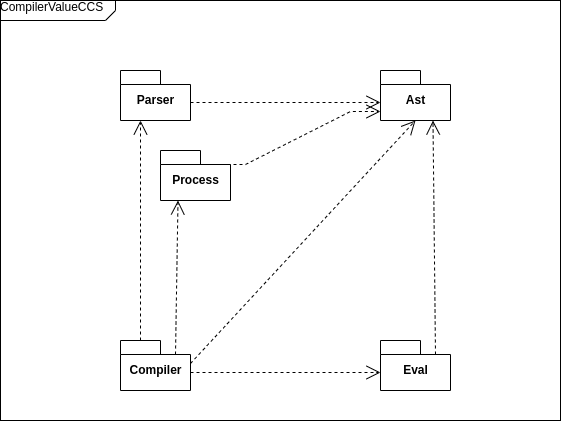

The diagram above was exported from draw.io. Its source (the exported page's mxGraphModel, read from the mxfile embedded in the PNG):
<mxGraphModel dx="1387" dy="781" grid="1" gridSize="10" guides="1" tooltips="1" connect="1" arrows="1" fold="1" page="1" pageScale="1" pageWidth="827" pageHeight="1169" math="0" shadow="0">
  <root>
    <mxCell id="WIyWlLk6GJQsqaUBKTNV-0" />
    <mxCell id="WIyWlLk6GJQsqaUBKTNV-1" parent="WIyWlLk6GJQsqaUBKTNV-0" />
    <mxCell id="-K9rvEGVtkl3w_bJa-kC-0" value="&lt;div&gt;CompilerValueCCS&lt;/div&gt;&lt;div&gt;&lt;br&gt;&lt;/div&gt;" style="html=1;shape=mxgraph.sysml.package;xSize=90;align=left;spacingLeft=10;overflow=fill;strokeWidth=1;recursiveResize=0;labelX=115;" parent="WIyWlLk6GJQsqaUBKTNV-1" vertex="1">
      <mxGeometry x="110" y="50" width="560" height="420" as="geometry" />
    </mxCell>
    <mxCell id="NOtWgdJ5g5dzZbJo8vRP-22" value="Parser" style="shape=folder;fontStyle=1;spacingTop=10;tabWidth=40;tabHeight=14;tabPosition=left;html=1;" parent="WIyWlLk6GJQsqaUBKTNV-1" vertex="1">
      <mxGeometry x="230" y="120" width="70" height="50" as="geometry" />
    </mxCell>
    <mxCell id="NOtWgdJ5g5dzZbJo8vRP-23" value="Ast" style="shape=folder;fontStyle=1;spacingTop=10;tabWidth=40;tabHeight=14;tabPosition=left;html=1;" parent="WIyWlLk6GJQsqaUBKTNV-1" vertex="1">
      <mxGeometry x="490" y="120" width="70" height="50" as="geometry" />
    </mxCell>
    <mxCell id="NOtWgdJ5g5dzZbJo8vRP-32" style="rounded=0;orthogonalLoop=1;jettySize=auto;html=1;exitX=0;exitY=0;exitDx=70;exitDy=23;exitPerimeter=0;entryX=0.5;entryY=1;entryDx=0;entryDy=0;entryPerimeter=0;dashed=1;endArrow=open;endFill=0;endSize=12;" parent="WIyWlLk6GJQsqaUBKTNV-1" source="NOtWgdJ5g5dzZbJo8vRP-24" target="NOtWgdJ5g5dzZbJo8vRP-23" edge="1">
      <mxGeometry relative="1" as="geometry" />
    </mxCell>
    <mxCell id="NOtWgdJ5g5dzZbJo8vRP-34" style="edgeStyle=none;rounded=0;orthogonalLoop=1;jettySize=auto;html=1;entryX=0.25;entryY=1;entryDx=0;entryDy=0;entryPerimeter=0;dashed=1;endArrow=open;endFill=0;endSize=12;exitX=0;exitY=0;exitDx=55;exitDy=14;exitPerimeter=0;" parent="WIyWlLk6GJQsqaUBKTNV-1" source="NOtWgdJ5g5dzZbJo8vRP-24" target="NOtWgdJ5g5dzZbJo8vRP-25" edge="1">
      <mxGeometry relative="1" as="geometry">
        <mxPoint x="290" y="400" as="sourcePoint" />
      </mxGeometry>
    </mxCell>
    <mxCell id="NOtWgdJ5g5dzZbJo8vRP-24" value="Compiler" style="shape=folder;fontStyle=1;spacingTop=10;tabWidth=40;tabHeight=14;tabPosition=left;html=1;" parent="WIyWlLk6GJQsqaUBKTNV-1" vertex="1">
      <mxGeometry x="230" y="390" width="70" height="50" as="geometry" />
    </mxCell>
    <mxCell id="NOtWgdJ5g5dzZbJo8vRP-37" style="rounded=0;orthogonalLoop=1;jettySize=auto;html=1;exitX=0;exitY=0;exitDx=55;exitDy=14;exitPerimeter=0;entryX=0;entryY=0;entryDx=0;entryDy=41;entryPerimeter=0;dashed=1;endArrow=open;endFill=0;endSize=12;edgeStyle=entityRelationEdgeStyle;" parent="WIyWlLk6GJQsqaUBKTNV-1" source="NOtWgdJ5g5dzZbJo8vRP-25" target="NOtWgdJ5g5dzZbJo8vRP-23" edge="1">
      <mxGeometry relative="1" as="geometry" />
    </mxCell>
    <mxCell id="NOtWgdJ5g5dzZbJo8vRP-25" value="Process" style="shape=folder;fontStyle=1;spacingTop=10;tabWidth=40;tabHeight=14;tabPosition=left;html=1;" parent="WIyWlLk6GJQsqaUBKTNV-1" vertex="1">
      <mxGeometry x="270" y="200" width="70" height="50" as="geometry" />
    </mxCell>
    <mxCell id="NOtWgdJ5g5dzZbJo8vRP-35" style="edgeStyle=none;rounded=0;orthogonalLoop=1;jettySize=auto;html=1;exitX=0;exitY=0;exitDx=55;exitDy=14;exitPerimeter=0;entryX=0.75;entryY=1;entryDx=0;entryDy=0;entryPerimeter=0;dashed=1;endArrow=open;endFill=0;endSize=12;" parent="WIyWlLk6GJQsqaUBKTNV-1" source="NOtWgdJ5g5dzZbJo8vRP-26" target="NOtWgdJ5g5dzZbJo8vRP-23" edge="1">
      <mxGeometry relative="1" as="geometry" />
    </mxCell>
    <mxCell id="NOtWgdJ5g5dzZbJo8vRP-26" value="Eval" style="shape=folder;fontStyle=1;spacingTop=10;tabWidth=40;tabHeight=14;tabPosition=left;html=1;" parent="WIyWlLk6GJQsqaUBKTNV-1" vertex="1">
      <mxGeometry x="490" y="390" width="70" height="50" as="geometry" />
    </mxCell>
    <mxCell id="NOtWgdJ5g5dzZbJo8vRP-28" value="" style="edgeStyle=none;html=1;endArrow=open;endSize=12;dashed=1;verticalAlign=bottom;rounded=0;exitX=0;exitY=0;exitDx=70;exitDy=32;exitPerimeter=0;entryX=0;entryY=0;entryDx=0;entryDy=32;entryPerimeter=0;" parent="WIyWlLk6GJQsqaUBKTNV-1" source="NOtWgdJ5g5dzZbJo8vRP-22" target="NOtWgdJ5g5dzZbJo8vRP-23" edge="1">
      <mxGeometry x="0.1111" y="12" width="160" relative="1" as="geometry">
        <mxPoint x="320" y="380" as="sourcePoint" />
        <mxPoint x="480" y="380" as="targetPoint" />
        <mxPoint as="offset" />
      </mxGeometry>
    </mxCell>
    <mxCell id="NOtWgdJ5g5dzZbJo8vRP-29" value="" style="edgeStyle=none;html=1;endArrow=open;endSize=12;dashed=1;verticalAlign=bottom;rounded=0;exitX=0;exitY=0;exitDx=70;exitDy=32;exitPerimeter=0;entryX=0;entryY=0;entryDx=0;entryDy=32;entryPerimeter=0;" parent="WIyWlLk6GJQsqaUBKTNV-1" source="NOtWgdJ5g5dzZbJo8vRP-24" target="NOtWgdJ5g5dzZbJo8vRP-26" edge="1">
      <mxGeometry width="160" relative="1" as="geometry">
        <mxPoint x="320" y="380" as="sourcePoint" />
        <mxPoint x="480" y="380" as="targetPoint" />
      </mxGeometry>
    </mxCell>
    <mxCell id="NOtWgdJ5g5dzZbJo8vRP-31" value="" style="html=1;endArrow=open;endSize=12;dashed=1;verticalAlign=bottom;rounded=0;exitX=0;exitY=0;exitDx=20;exitDy=0;exitPerimeter=0;" parent="WIyWlLk6GJQsqaUBKTNV-1" source="NOtWgdJ5g5dzZbJo8vRP-24" edge="1">
      <mxGeometry width="160" relative="1" as="geometry">
        <mxPoint x="310" y="292" as="sourcePoint" />
        <mxPoint x="250" y="170" as="targetPoint" />
      </mxGeometry>
    </mxCell>
  </root>
</mxGraphModel>